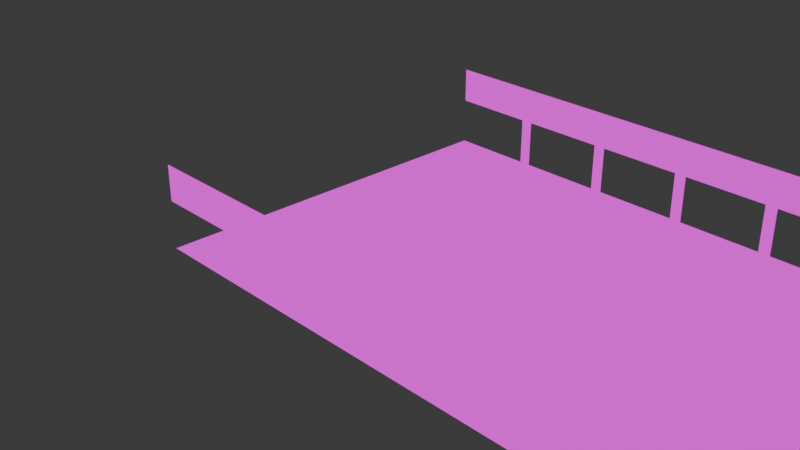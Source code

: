 # Source: Gift_Plane.blend  (saved by Blender 4.4.32; exported with 4.5.12 LTS)
import bpy
from mathutils import Matrix  # noqa: F401  (used for matrix-valued properties, if any)

bpy.ops.wm.read_factory_settings(use_empty=True)
scene = bpy.context.scene
scene.name = 'Scene'

# ---- collections
col_collection = bpy.data.collections.new('Collection'); scene.collection.children.link(col_collection)

# ---- images (referenced by path relative to the original .blend; pixels are not part of the script)
import os
ASSET_DIR = os.environ.get("B2B_ASSET_DIR", "")  # directory of the original .blend (textures are referenced by path, not embedded)
HERE = os.path.dirname(os.path.abspath(__file__))  # packed textures are extracted next to this script under _unpacked/

def load_image(name, relpath, width, height, colorspace="sRGB"):
    """Load a texture the original file referenced (path relative to the .blend, or extracted next to this script)."""
    p = next((c for c in (os.path.join(HERE, relpath), os.path.join(ASSET_DIR, relpath)) if relpath and os.path.exists(c)), "")
    if p:
        img = bpy.data.images.load(p, check_existing=True)
        img.name = name
    else:  # same state as the original file: an image datablock whose file is absent (Cycles renders it pink)
        img = bpy.data.images.new(name, width, height)
        img.source = "FILE"
        img.filepath = "//" + (relpath or name)
    img.colorspace_settings.name = colorspace
    return img
img_road_texture = load_image('Road Texture', 'Road.png', 1024, 1024, 'sRGB')
img_rail_texture = load_image('Rail Texture', 'Rail.png', 1024, 1024, 'sRGB')

# ---- materials (node trees are filled in below, after node groups)
mat_road_material = bpy.data.materials.new('Road Material')
mat_rail_material = bpy.data.materials.new('Rail Material')

# ---- material node trees
mat_road_material.use_nodes = True; mat_road_material.node_tree.nodes.clear()
_N = mat_road_material.node_tree.nodes; _L = mat_road_material.node_tree.links
n0 = _N.new('ShaderNodeOutputMaterial'); n0.name = 'Material Output'; n0.location = (300, 300)
n1 = _N.new('ShaderNodeEmission'); n1.name = 'Emission'; n1.location = (10, 300)
n2 = _N.new('ShaderNodeTexImage'); n2.name = 'Image Texture'; n2.location = (-280, 280)
n2.image = img_road_texture
n2.interpolation = 'Closest'
n2.extension = 'CLIP'
_L.new(n1.outputs[0], n0.inputs[0])
_L.new(n2.outputs[0], n1.inputs[0])
n0.is_active_output = True
mat_rail_material.use_nodes = True; mat_rail_material.node_tree.nodes.clear()
_N = mat_rail_material.node_tree.nodes; _L = mat_rail_material.node_tree.links
n0 = _N.new('ShaderNodeOutputMaterial'); n0.name = 'Material Output'; n0.location = (300, 300)
n1 = _N.new('ShaderNodeEmission'); n1.name = 'Emission'; n1.location = (10, 300)
n2 = _N.new('ShaderNodeTexImage'); n2.name = 'Image Texture'; n2.location = (-280, 280)
n2.image = img_rail_texture
n2.interpolation = 'Closest'
n2.extension = 'CLIP'
_L.new(n1.outputs[0], n0.inputs[0])
_L.new(n2.outputs[0], n1.inputs[0])
n0.is_active_output = True

# ---- world
world_world = bpy.data.worlds.new('World'); scene.world = world_world
world_world.use_nodes = True; world_world.node_tree.nodes.clear()
_N = world_world.node_tree.nodes; _L = world_world.node_tree.links
n0 = _N.new('ShaderNodeOutputWorld'); n0.name = 'World Output'; n0.location = (300, 300)
n1 = _N.new('ShaderNodeBackground'); n1.name = 'Background'; n1.location = (10, 300)
n1.inputs[0].default_value = (0.05088, 0.05088, 0.05088, 1.0)
_L.new(n1.outputs[0], n0.inputs[0])
n0.is_active_output = True
world_world.color = (0.05088, 0.05088, 0.05088)
world_world.sun_shadow_jitter_overblur = 0.0

# ---- cameras
cam_camera = bpy.data.cameras.new('Camera')
cam_camera.clip_end = 100.0
cam_camera.ortho_scale = 7.314

# ---- lights
light_light = bpy.data.lights.new('Light', 'POINT')
light_light.energy = 1000.0
light_light.shadow_soft_size = 0.1

# ---- meshes
me_plane_001 = bpy.data.meshes.new('Plane.001')
me_plane_001.from_pydata([(-1.5, -0.5, 0.0), (-0.5, -0.5, 0.0), (-1.5, 0.5, 0.0), (-0.5, 0.5, 0.0), (0.5, -0.5, 0.0), (0.5, 0.5, 0.0), (1.5, -0.5, 0.0), (1.5, 0.5, 0.0), (2.5, -0.5, 0.0), (2.5, 0.5, 0.0), (3.5, -0.5, 0.0), (3.5, 0.5, 0.0), (4.5, -0.5, 0.0), (4.5, 0.5, 0.0), (5.5, -0.5, 0.0), (5.5, 0.5, 0.0), (6.5, -0.5, 0.0), (6.5, 0.5, 0.0), (7.5, -0.5, 0.0), (7.5, 0.5, 0.0), (8.5, -0.5, 0.0), (8.5, 0.5, 0.0), (-1.5, -1.5, 0.0), (-0.5, -1.5, 0.0), (0.5, -1.5, 0.0), (1.5, -1.5, 0.0), (2.5, -1.5, 0.0), (3.5, -1.5, 0.0), (4.5, -1.5, 0.0), (5.5, -1.5, 0.0), (6.5, -1.5, 0.0), (7.5, -1.5, 0.0), (8.5, -1.5, 0.0), (-1.5, 1.5, 0.0), (-0.5, 1.5, 0.0), (0.5, 1.5, 0.0), (1.5, 1.5, 0.0), (2.5, 1.5, 0.0), (3.5, 1.5, 0.0), (4.5, 1.5, 0.0), (5.5, 1.5, 0.0), (6.5, 1.5, 0.0), (7.5, 1.5, 0.0), (8.5, 1.5, 0.0), (-1.5, -2.5, 0.0), (-0.5, -2.5, 0.0), (0.5, -2.5, 0.0), (1.5, -2.5, 0.0), (2.5, -2.5, 0.0), (3.5, -2.5, 0.0), (4.5, -2.5, 0.0), (5.5, -2.5, 0.0), (6.5, -2.5, 0.0), (7.5, -2.5, 0.0), (8.5, -2.5, 0.0)], [], [(0, 1, 3, 2), (3, 1, 4, 5), (5, 4, 6, 7), (7, 6, 8, 9), (9, 8, 10, 11), (11, 10, 12, 13), (13, 12, 14, 15), (15, 14, 16, 17), (17, 16, 18, 19), (19, 18, 20, 21), (14, 12, 28, 29), (12, 10, 27, 28), (10, 8, 26, 27), (8, 6, 25, 26), (1, 0, 22, 23), (6, 4, 24, 25), (4, 1, 23, 24), (20, 18, 31, 32), (18, 16, 30, 31), (16, 14, 29, 30), (11, 13, 39, 38), (9, 11, 38, 37), (7, 9, 37, 36), (5, 7, 36, 35), (3, 5, 35, 34), (19, 21, 43, 42), (2, 3, 34, 33), (17, 19, 42, 41), (15, 17, 41, 40), (13, 15, 40, 39), (29, 28, 50, 51), (26, 25, 47, 48), (23, 22, 44, 45), (30, 29, 51, 52), (27, 26, 48, 49), (24, 23, 45, 46), (31, 30, 52, 53), (28, 27, 49, 50), (25, 24, 46, 47), (32, 31, 53, 54)])
_uv = me_plane_001.uv_layers.new(name='UVMap')
_uv.uv.foreach_set('vector', [0.0, 0.0, 0.5, 0.0, 0.5, 0.5, 0.0, 0.5, 0.0, 0.5, 0.0, 0.0, 0.5, 0.0, 0.5, 0.5, 0.0, 0.5, 0.0, 0.0, 0.5, 0.0, 0.5, 0.5, 0.0, 0.5, 0.0, 0.0, 0.5, 0.0, 0.5, 0.5, 0.0, 0.5, 0.0, 0.0, 0.5, 0.0, 0.5, 0.5, 0.0, 0.5, 0.0, 0.0, 0.5, 0.0, 0.5, 0.5, 0.0, 0.5, 0.0, 0.0, 0.5, 0.0, 0.5, 0.5, 0.0, 0.5, 0.0, 0.0, 0.5, 0.0, 0.5, 0.5, 0.0, 0.5, 0.0, 0.0, 0.5, 0.0, 0.5, 0.5, 0.0, 0.5, 0.0, 0.0, 0.5, 0.0, 0.5, 0.5, 0.5, 0.0, 0.0, 0.0, 0.0, 0.5, 0.5, 0.5, 0.5, 0.0, 0.0, 0.0, 0.0, 0.5, 0.5, 0.5, 0.5, 0.0, 0.0, 0.0, 0.0, 0.5, 0.5, 0.5, 0.5, 0.0, 0.0, 0.0, 0.0, 0.5, 0.5, 0.5, 0.5, 0.0, 0.0, 0.0, 0.0, 0.5, 0.5, 0.5, 0.5, 0.0, 0.0, 0.0, 0.0, 0.5, 0.5, 0.5, 0.5, 0.0, 0.0, 0.0, 0.0, 0.5, 0.5, 0.5, 0.5, 0.0, 0.0, 0.0, 0.0, 0.5, 0.5, 0.5, 0.5, 0.0, 0.0, 0.0, 0.0, 0.5, 0.5, 0.5, 0.5, 0.0, 0.0, 0.0, 0.0, 0.5, 0.5, 0.5, 0.5, 0.5, 1.0, 0.5, 1.0, 1.0, 0.5, 1.0, 0.0, 0.5, 0.5, 0.5, 0.5, 1.0, 0.0, 1.0, 0.5, 0.5, 1.0, 0.5, 1.0, 1.0, 0.5, 1.0, 0.0, 0.5, 0.5, 0.5, 0.5, 1.0, 0.0, 1.0, 0.5, 0.5, 1.0, 0.5, 1.0, 1.0, 0.5, 1.0, 0.5, 0.5, 1.0, 0.5, 1.0, 1.0, 0.5, 1.0, 0.0, 0.5, 0.5, 0.5, 0.5, 1.0, 0.0, 1.0, 0.0, 0.5, 0.5, 0.5, 0.5, 1.0, 0.0, 1.0, 0.5, 0.5, 1.0, 0.5, 1.0, 1.0, 0.5, 1.0, 0.0, 0.5, 0.5, 0.5, 0.5, 1.0, 0.0, 1.0, 0.5, 0.5, 0.0, 0.5, 0.0, 1.0, 0.5, 1.0, 1.0, 0.5, 0.5, 0.5, 0.5, 1.0, 1.0, 1.0, 0.5, 0.5, 0.0, 0.5, 0.0, 1.0, 0.5, 1.0, 1.0, 0.5, 0.5, 0.5, 0.5, 1.0, 1.0, 1.0, 0.5, 0.5, 0.0, 0.5, 0.0, 1.0, 0.5, 1.0, 1.0, 0.5, 0.5, 0.5, 0.5, 1.0, 1.0, 1.0, 0.5, 0.5, 0.0, 0.5, 0.0, 1.0, 0.5, 1.0, 1.0, 0.5, 0.5, 0.5, 0.5, 1.0, 1.0, 1.0, 0.5, 0.5, 0.0, 0.5, 0.0, 1.0, 0.5, 1.0, 1.0, 0.5, 0.5, 0.5, 0.5, 1.0, 1.0, 1.0])
me_plane_001.materials.append(mat_road_material)
me_plane_001.update()
me_plane = bpy.data.meshes.new('Plane')
me_plane.from_pydata([(-0.125, 0.0, -2.186e-08), (0.0, 0.0, -2.186e-08), (-0.125, 0.5, -4.441e-16), (0.0, 0.5, -4.441e-16), (0.0, 0.875, -1.639e-08), (0.0, 0.5, 0.0), (-1.0, 0.5, -4.441e-16), (-1.0, 0.875, -1.639e-08)], [], [(0, 1, 3, 2), (5, 4, 7, 6)])
_uv = me_plane.uv_layers.new(name='UVMap')
_uv.uv.foreach_set('vector', [0.875, 0.0, 1.0, 0.0, 1.0, 0.5, 0.875, 0.5, 1.0, 0.5, 1.0, 0.875, 0.0, 0.875, 0.0, 0.5])
me_plane.materials.append(mat_rail_material)
me_plane.update()

# ---- objects
ob_light = bpy.data.objects.new('Light', light_light)
ob_camera = bpy.data.objects.new('Camera', cam_camera)
ob_road = bpy.data.objects.new('Road', me_plane_001)
ob_rail = bpy.data.objects.new('Rail', me_plane)
ob_rail_001 = bpy.data.objects.new('Rail.001', me_plane)
ob_rail_002 = bpy.data.objects.new('Rail.002', me_plane)
ob_rail_003 = bpy.data.objects.new('Rail.003', me_plane)
ob_rail_004 = bpy.data.objects.new('Rail.004', me_plane)
ob_rail_005 = bpy.data.objects.new('Rail.005', me_plane)
ob_rail_006 = bpy.data.objects.new('Rail.006', me_plane)
ob_rail_007 = bpy.data.objects.new('Rail.007', me_plane)
ob_rail_008 = bpy.data.objects.new('Rail.008', me_plane)
ob_rail_009 = bpy.data.objects.new('Rail.009', me_plane)
ob_rail_010 = bpy.data.objects.new('Rail.010', me_plane)
ob_rail_011 = bpy.data.objects.new('Rail.011', me_plane)
ob_rail_012 = bpy.data.objects.new('Rail.012', me_plane)
ob_rail_013 = bpy.data.objects.new('Rail.013', me_plane)
ob_rail_014 = bpy.data.objects.new('Rail.014', me_plane)
ob_rail_015 = bpy.data.objects.new('Rail.015', me_plane)
ob_rail_016 = bpy.data.objects.new('Rail.016', me_plane)
ob_rail_017 = bpy.data.objects.new('Rail.017', me_plane)
ob_rail_018 = bpy.data.objects.new('Rail.018', me_plane)
ob_rail_019 = bpy.data.objects.new('Rail.019', me_plane)

# ---- transforms, parenting, visibility, modifiers, constraints
ob_light.location = (4.076, 1.005, 5.904)
ob_light.rotation_euler = (0.6503, 0.05522, 1.866)
ob_light.lock_rotations_4d = False
ob_light.empty_display_type = 'ARROWS'
ob_light.color = (0.0, 0.0, 0.0, 0.0)
ob_light.lineart.crease_threshold = 0.0
ob_camera.location = (7.359, -6.926, 4.958)
ob_camera.rotation_euler = (1.109, 0.0, 0.8149)
ob_camera.lock_rotations_4d = False
ob_camera.empty_display_type = 'ARROWS'
ob_camera.color = (0.0, 0.0, 0.0, 0.0)
ob_camera.display_type = 'WIRE'
ob_camera.lineart.crease_threshold = 0.0
ob_road.location = (0.5, 0.5, 0.0)
ob_rail.parent = ob_road
ob_rail.matrix_parent_inverse = Matrix(((1.0, -0.0, 0.0, -0.5), (-0.0, 1.0, -0.0, -0.5), (0.0, -0.0, 1.0, -0.0), (-0.0, 0.0, -0.0, 1.0)))
ob_rail.location = (0.0, -2.0, 0.0)
ob_rail.rotation_euler = (1.571, 0.0, 0.0)
ob_rail_001.parent = ob_road
ob_rail_001.matrix_parent_inverse = Matrix(((1.0, -0.0, 0.0, -0.5), (-0.0, 1.0, -0.0, -0.5), (0.0, -0.0, 1.0, -0.0), (-0.0, 0.0, -0.0, 1.0)))
ob_rail_001.location = (1.0, -2.0, 0.0)
ob_rail_001.rotation_euler = (1.571, 0.0, 0.0)
ob_rail_002.parent = ob_road
ob_rail_002.matrix_parent_inverse = Matrix(((1.0, -0.0, 0.0, -0.5), (-0.0, 1.0, -0.0, -0.5), (0.0, -0.0, 1.0, -0.0), (-0.0, 0.0, -0.0, 1.0)))
ob_rail_002.location = (2.0, -2.0, 0.0)
ob_rail_002.rotation_euler = (1.571, 0.0, 0.0)
ob_rail_003.parent = ob_road
ob_rail_003.matrix_parent_inverse = Matrix(((1.0, -0.0, 0.0, -0.5), (-0.0, 1.0, -0.0, -0.5), (0.0, -0.0, 1.0, -0.0), (-0.0, 0.0, -0.0, 1.0)))
ob_rail_003.location = (3.0, -2.0, 0.0)
ob_rail_003.rotation_euler = (1.571, 0.0, 0.0)
ob_rail_004.parent = ob_road
ob_rail_004.matrix_parent_inverse = Matrix(((1.0, -0.0, 0.0, -0.5), (-0.0, 1.0, -0.0, -0.5), (0.0, -0.0, 1.0, -0.0), (-0.0, 0.0, -0.0, 1.0)))
ob_rail_004.location = (4.0, -2.0, 0.0)
ob_rail_004.rotation_euler = (1.571, 0.0, 0.0)
ob_rail_005.parent = ob_road
ob_rail_005.matrix_parent_inverse = Matrix(((1.0, -0.0, 0.0, -0.5), (-0.0, 1.0, -0.0, -0.5), (0.0, -0.0, 1.0, -0.0), (-0.0, 0.0, -0.0, 1.0)))
ob_rail_005.location = (5.0, -2.0, 0.0)
ob_rail_005.rotation_euler = (1.571, 0.0, 0.0)
ob_rail_006.parent = ob_road
ob_rail_006.matrix_parent_inverse = Matrix(((1.0, -0.0, 0.0, -0.5), (-0.0, 1.0, -0.0, -0.5), (0.0, -0.0, 1.0, -0.0), (-0.0, 0.0, -0.0, 1.0)))
ob_rail_006.location = (6.0, -2.0, 0.0)
ob_rail_006.rotation_euler = (1.571, 0.0, 0.0)
ob_rail_007.parent = ob_road
ob_rail_007.matrix_parent_inverse = Matrix(((1.0, -0.0, 0.0, -0.5), (-0.0, 1.0, -0.0, -0.5), (0.0, -0.0, 1.0, -0.0), (-0.0, 0.0, -0.0, 1.0)))
ob_rail_007.location = (7.0, -2.0, 0.0)
ob_rail_007.rotation_euler = (1.571, 0.0, 0.0)
ob_rail_008.parent = ob_road
ob_rail_008.matrix_parent_inverse = Matrix(((1.0, -0.0, 0.0, -0.5), (-0.0, 1.0, -0.0, -0.5), (0.0, -0.0, 1.0, -0.0), (-0.0, 0.0, -0.0, 1.0)))
ob_rail_008.location = (8.0, -2.0, 0.0)
ob_rail_008.rotation_euler = (1.571, 0.0, 0.0)
ob_rail_009.parent = ob_road
ob_rail_009.matrix_parent_inverse = Matrix(((1.0, -0.0, 0.0, -0.5), (-0.0, 1.0, -0.0, -0.5), (0.0, -0.0, 1.0, -0.0), (-0.0, 0.0, -0.0, 1.0)))
ob_rail_009.location = (9.0, -2.0, 0.0)
ob_rail_009.rotation_euler = (1.571, 0.0, 0.0)
ob_rail_010.parent = ob_road
ob_rail_010.matrix_parent_inverse = Matrix(((1.0, -0.0, 0.0, -0.5), (-0.0, 1.0, -0.0, -0.5), (0.0, -0.0, 1.0, -0.0), (-0.0, 0.0, -0.0, 1.0)))
ob_rail_010.location = (0.0, 2.0, 0.0)
ob_rail_010.rotation_euler = (1.571, 0.0, 0.0)
ob_rail_011.parent = ob_road
ob_rail_011.matrix_parent_inverse = Matrix(((1.0, -0.0, 0.0, -0.5), (-0.0, 1.0, -0.0, -0.5), (0.0, -0.0, 1.0, -0.0), (-0.0, 0.0, -0.0, 1.0)))
ob_rail_011.location = (1.0, 2.0, 0.0)
ob_rail_011.rotation_euler = (1.571, 0.0, 0.0)
ob_rail_012.parent = ob_road
ob_rail_012.matrix_parent_inverse = Matrix(((1.0, -0.0, 0.0, -0.5), (-0.0, 1.0, -0.0, -0.5), (0.0, -0.0, 1.0, -0.0), (-0.0, 0.0, -0.0, 1.0)))
ob_rail_012.location = (2.0, 2.0, 0.0)
ob_rail_012.rotation_euler = (1.571, 0.0, 0.0)
ob_rail_013.parent = ob_road
ob_rail_013.matrix_parent_inverse = Matrix(((1.0, -0.0, 0.0, -0.5), (-0.0, 1.0, -0.0, -0.5), (0.0, -0.0, 1.0, -0.0), (-0.0, 0.0, -0.0, 1.0)))
ob_rail_013.location = (3.0, 2.0, 0.0)
ob_rail_013.rotation_euler = (1.571, 0.0, 0.0)
ob_rail_014.parent = ob_road
ob_rail_014.matrix_parent_inverse = Matrix(((1.0, -0.0, 0.0, -0.5), (-0.0, 1.0, -0.0, -0.5), (0.0, -0.0, 1.0, -0.0), (-0.0, 0.0, -0.0, 1.0)))
ob_rail_014.location = (4.0, 2.0, 0.0)
ob_rail_014.rotation_euler = (1.571, 0.0, 0.0)
ob_rail_015.parent = ob_road
ob_rail_015.matrix_parent_inverse = Matrix(((1.0, -0.0, 0.0, -0.5), (-0.0, 1.0, -0.0, -0.5), (0.0, -0.0, 1.0, -0.0), (-0.0, 0.0, -0.0, 1.0)))
ob_rail_015.location = (5.0, 2.0, 0.0)
ob_rail_015.rotation_euler = (1.571, 0.0, 0.0)
ob_rail_016.parent = ob_road
ob_rail_016.matrix_parent_inverse = Matrix(((1.0, -0.0, 0.0, -0.5), (-0.0, 1.0, -0.0, -0.5), (0.0, -0.0, 1.0, -0.0), (-0.0, 0.0, -0.0, 1.0)))
ob_rail_016.location = (6.0, 2.0, 0.0)
ob_rail_016.rotation_euler = (1.571, 0.0, 0.0)
ob_rail_017.parent = ob_road
ob_rail_017.matrix_parent_inverse = Matrix(((1.0, -0.0, 0.0, -0.5), (-0.0, 1.0, -0.0, -0.5), (0.0, -0.0, 1.0, -0.0), (-0.0, 0.0, -0.0, 1.0)))
ob_rail_017.location = (7.0, 2.0, 0.0)
ob_rail_017.rotation_euler = (1.571, 0.0, 0.0)
ob_rail_018.parent = ob_road
ob_rail_018.matrix_parent_inverse = Matrix(((1.0, -0.0, 0.0, -0.5), (-0.0, 1.0, -0.0, -0.5), (0.0, -0.0, 1.0, -0.0), (-0.0, 0.0, -0.0, 1.0)))
ob_rail_018.location = (8.0, 2.0, 0.0)
ob_rail_018.rotation_euler = (1.571, 0.0, 0.0)
ob_rail_019.parent = ob_road
ob_rail_019.matrix_parent_inverse = Matrix(((1.0, -0.0, 0.0, -0.5), (-0.0, 1.0, -0.0, -0.5), (0.0, -0.0, 1.0, -0.0), (-0.0, 0.0, -0.0, 1.0)))
ob_rail_019.location = (9.0, 2.0, 0.0)
ob_rail_019.rotation_euler = (1.571, 0.0, 0.0)

# ---- collection membership
col_collection.objects.link(ob_light)
col_collection.objects.link(ob_camera)
col_collection.objects.link(ob_road)
col_collection.objects.link(ob_rail)
col_collection.objects.link(ob_rail_001)
col_collection.objects.link(ob_rail_002)
col_collection.objects.link(ob_rail_003)
col_collection.objects.link(ob_rail_004)
col_collection.objects.link(ob_rail_005)
col_collection.objects.link(ob_rail_006)
col_collection.objects.link(ob_rail_007)
col_collection.objects.link(ob_rail_008)
col_collection.objects.link(ob_rail_009)
col_collection.objects.link(ob_rail_010)
col_collection.objects.link(ob_rail_011)
col_collection.objects.link(ob_rail_012)
col_collection.objects.link(ob_rail_013)
col_collection.objects.link(ob_rail_014)
col_collection.objects.link(ob_rail_015)
col_collection.objects.link(ob_rail_016)
col_collection.objects.link(ob_rail_017)
col_collection.objects.link(ob_rail_018)
col_collection.objects.link(ob_rail_019)

# ---- scene / render settings (as saved in the file)
scene.camera = ob_camera
scene.frame_start = 1; scene.frame_end = 250; scene.frame_set(0)
scene.render.engine = 'BLENDER_EEVEE_NEXT'
bpy.context.view_layer.update()
